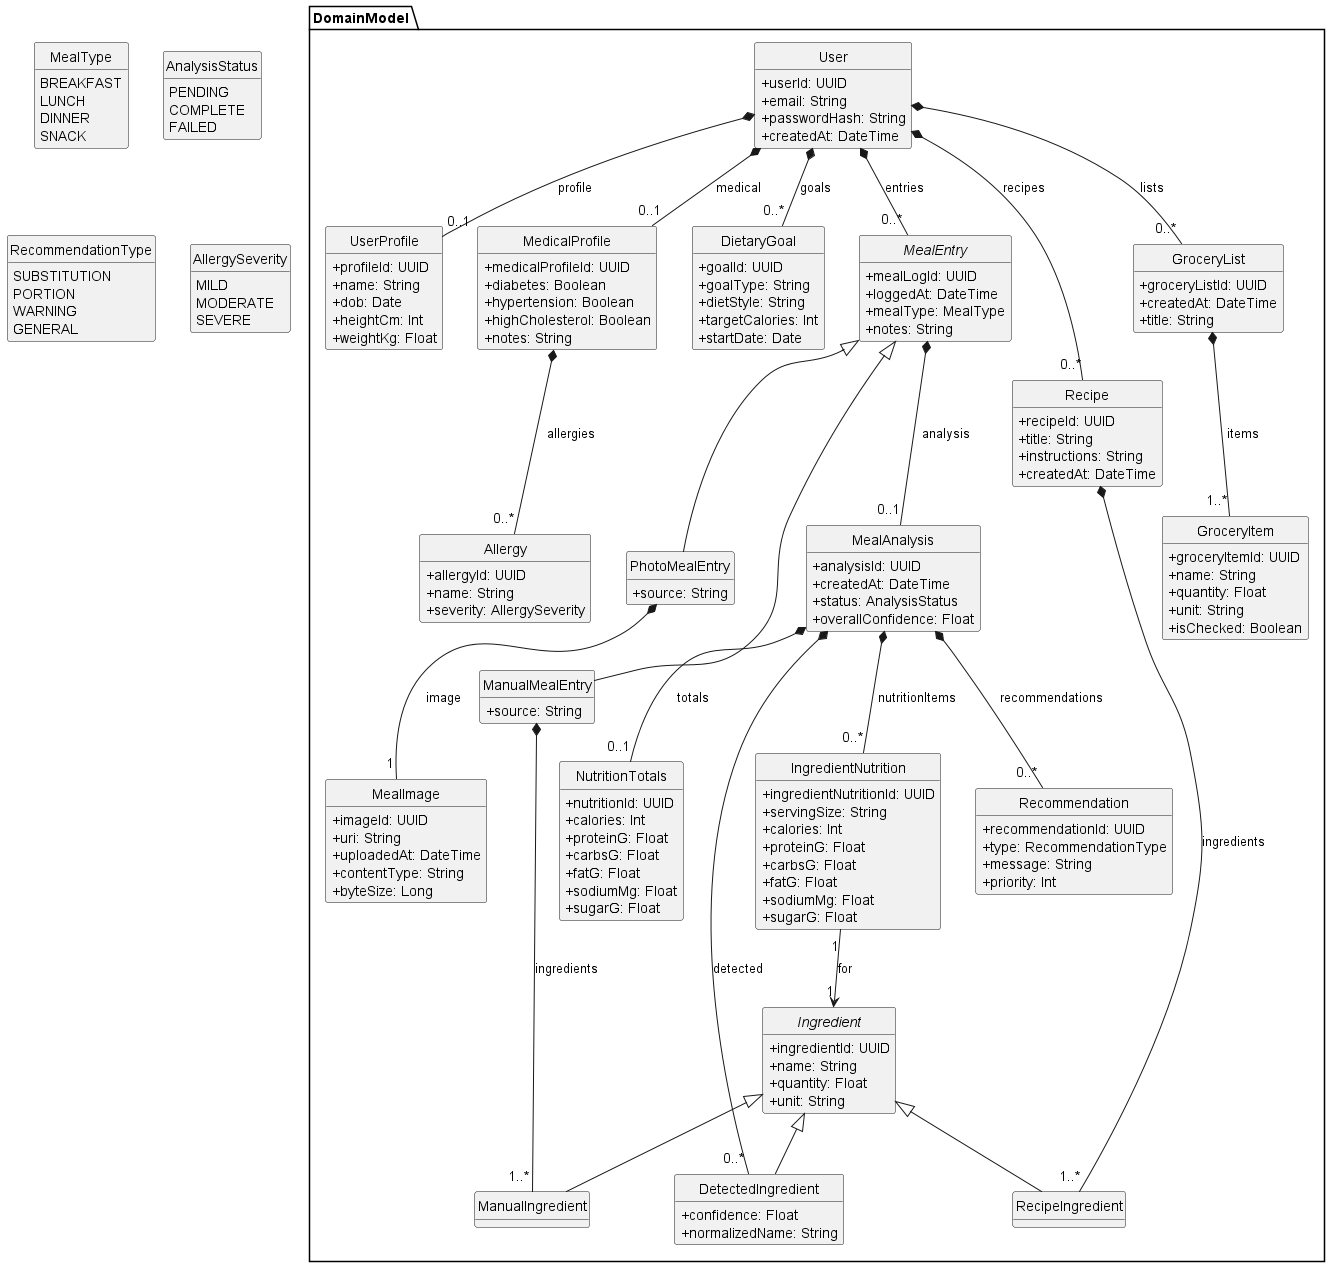

The diagram above was rendered by PlantUML. Its source (embedded in the PNG):
@startuml
skinparam style strictuml
skinparam classAttributeIconSize 0
hide empty methods

' ===== Enumerations =====
enum MealType {
  BREAKFAST
  LUNCH
  DINNER
  SNACK
}

enum AnalysisStatus {
  PENDING
  COMPLETE
  FAILED
}

enum RecommendationType {
  SUBSTITUTION
  PORTION
  WARNING
  GENERAL
}

enum AllergySeverity {
  MILD
  MODERATE
  SEVERE
}

package "DomainModel" {

  class User {
    +userId: UUID
    +email: String
    +passwordHash: String
    +createdAt: DateTime
  }

  class UserProfile {
    +profileId: UUID
    +name: String
    +dob: Date
    +heightCm: Int
    +weightKg: Float
  }

  class MedicalProfile {
    +medicalProfileId: UUID
    +diabetes: Boolean
    +hypertension: Boolean
    +highCholesterol: Boolean
    +notes: String
  }

  class Allergy {
    +allergyId: UUID
    +name: String
    +severity: AllergySeverity
  }

  class DietaryGoal {
    +goalId: UUID
    +goalType: String
    +dietStyle: String
    +targetCalories: Int
    +startDate: Date
  }

  ' --- Meal Logging (Generalization) ---
  abstract class MealEntry {
    +mealLogId: UUID
    +loggedAt: DateTime
    +mealType: MealType
    +notes: String
  }

  class PhotoMealEntry {
    +source: String
  }

  class ManualMealEntry {
    +source: String
  }

  MealEntry <|-- PhotoMealEntry
  MealEntry <|-- ManualMealEntry

  class MealImage {
    +imageId: UUID
    +uri: String
    +uploadedAt: DateTime
    +contentType: String
    +byteSize: Long
  }

  ' --- Ingredients (Generalization) ---
  abstract class Ingredient {
    +ingredientId: UUID
    +name: String
    +quantity: Float
    +unit: String
  }

  class DetectedIngredient {
    +confidence: Float
    +normalizedName: String
  }

  class ManualIngredient
  class RecipeIngredient

  Ingredient <|-- DetectedIngredient
  Ingredient <|-- ManualIngredient
  Ingredient <|-- RecipeIngredient

  ' --- Analysis + Nutrition ---
  class MealAnalysis {
    +analysisId: UUID
    +createdAt: DateTime
    +status: AnalysisStatus
    +overallConfidence: Float
  }

  class NutritionTotals {
    +nutritionId: UUID
    +calories: Int
    +proteinG: Float
    +carbsG: Float
    +fatG: Float
    +sodiumMg: Float
    +sugarG: Float
  }

  class IngredientNutrition {
    +ingredientNutritionId: UUID
    +servingSize: String
    +calories: Int
    +proteinG: Float
    +carbsG: Float
    +fatG: Float
    +sodiumMg: Float
    +sugarG: Float
  }

  class Recommendation {
    +recommendationId: UUID
    +type: RecommendationType
    +message: String
    +priority: Int
  }

  ' --- Recipes + Grocery ---
  class Recipe {
    +recipeId: UUID
    +title: String
    +instructions: String
    +createdAt: DateTime
  }

  class GroceryList {
    +groceryListId: UUID
    +createdAt: DateTime
    +title: String
  }

  class GroceryItem {
    +groceryItemId: UUID
    +name: String
    +quantity: Float
    +unit: String
    +isChecked: Boolean
  }

  ' ===== Associations / Multiplicities / Whole-Part =====

  User *-- "0..1" UserProfile : profile
  User *-- "0..1" MedicalProfile : medical

  MedicalProfile *-- "0..*" Allergy : allergies
  User *-- "0..*" DietaryGoal : goals

  User *-- "0..*" MealEntry : entries

  PhotoMealEntry *-- "1" MealImage : image
  ManualMealEntry *-- "1..*" ManualIngredient : ingredients

  MealEntry *-- "0..1" MealAnalysis : analysis

  MealAnalysis *-- "0..*" DetectedIngredient : detected
  MealAnalysis *-- "0..*" IngredientNutrition : nutritionItems
  MealAnalysis *-- "0..1" NutritionTotals : totals
  MealAnalysis *-- "0..*" Recommendation : recommendations

  IngredientNutrition "1" --> "1" Ingredient : for

  User *-- "0..*" Recipe : recipes
  Recipe *-- "1..*" RecipeIngredient : ingredients

  User *-- "0..*" GroceryList : lists
  GroceryList *-- "1..*" GroceryItem : items
}

@enduml